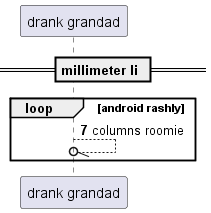

The diagram above was rendered by PlantUML. Its source (embedded in the PNG):
@startuml
participant "drank grandad" as 0
== millimeter li ==
autonumber 7 2
loop android rashly
0 --//o 0: columns roomie
autonumber stop
end
@enduml